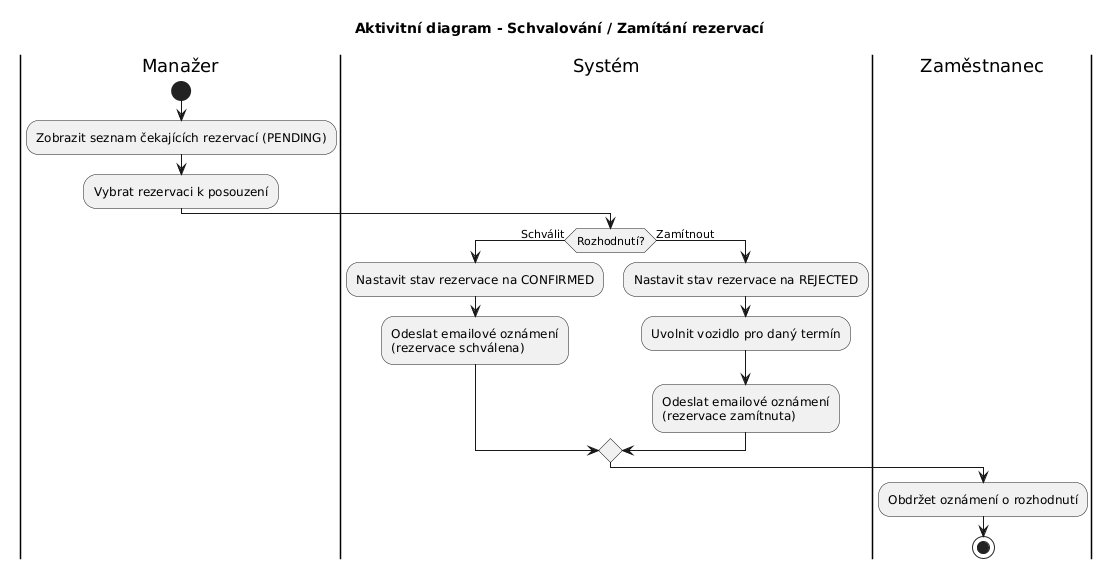

The diagram above was rendered by PlantUML. Its source (embedded in the PNG):
@startuml
title Aktivitní diagram - Schvalování / Zamítání rezervací

|Manažer|
start
:Zobrazit seznam čekajících rezervací (PENDING);
:Vybrat rezervaci k posouzení;

|Systém|
if (Rozhodnutí?) then (Schválit)
  :Nastavit stav rezervace na CONFIRMED;
  :Odeslat emailové oznámení\n(rezervace schválena);
else (Zamítnout)
  :Nastavit stav rezervace na REJECTED;
  :Uvolnit vozidlo pro daný termín;
  :Odeslat emailové oznámení\n(rezervace zamítnuta);
endif

|Zaměstnanec|
:Obdržet oznámení o rozhodnutí;
stop
@enduml